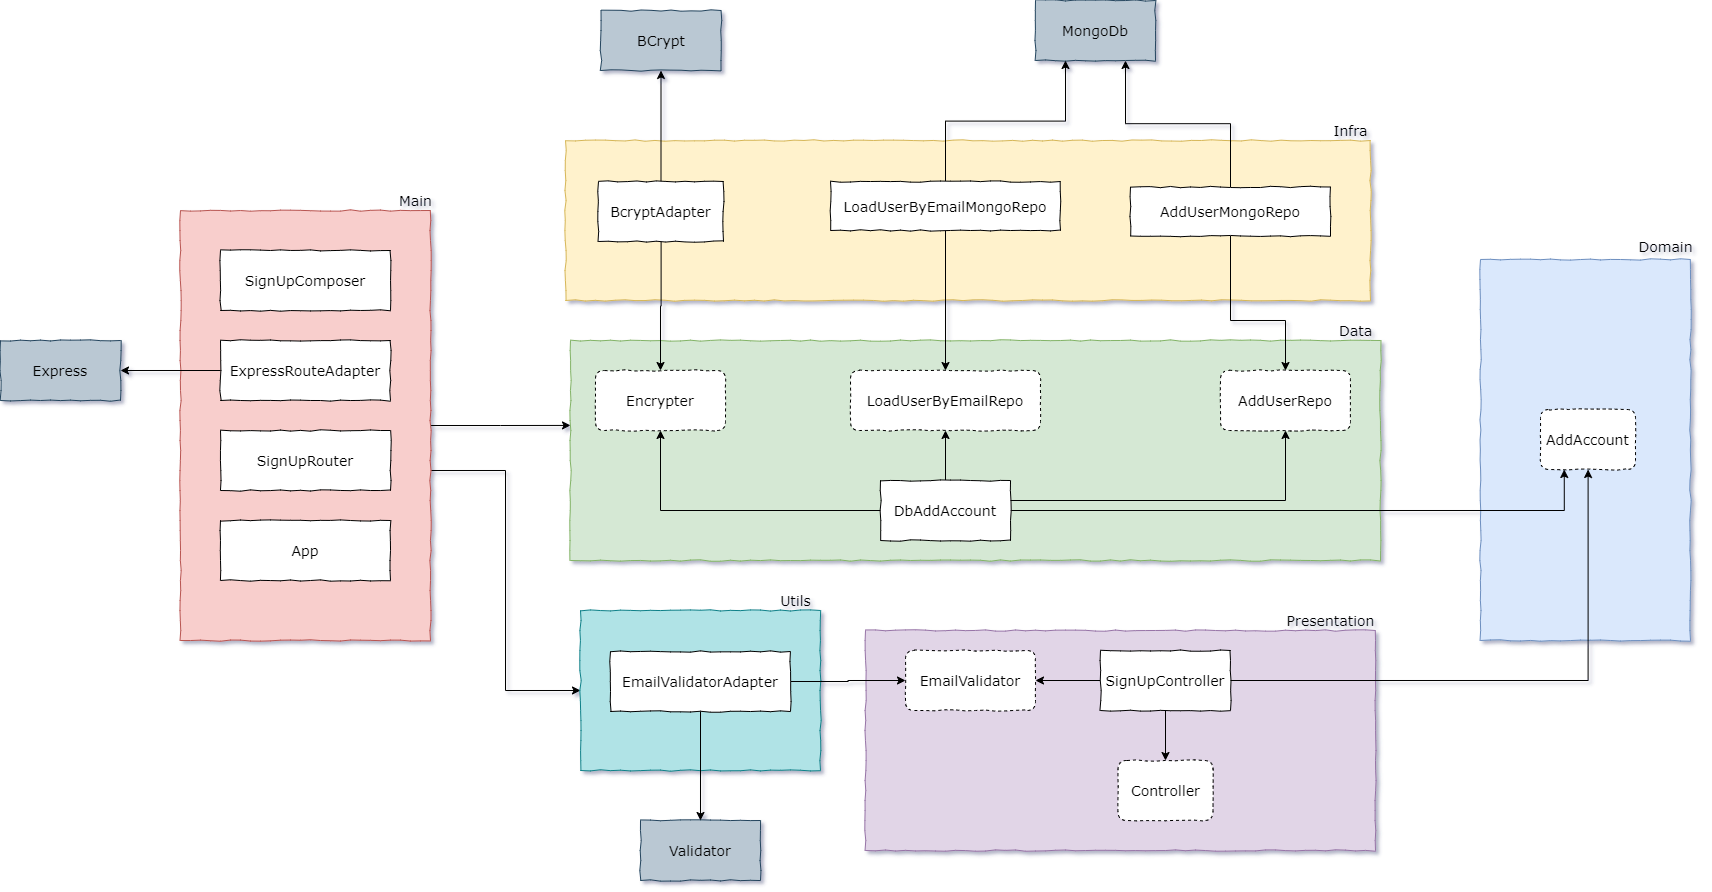

The diagram above was exported from draw.io. Its source (the exported page's mxGraphModel, read from the mxfile embedded in the PNG):
<mxGraphModel dx="2468" dy="4076" grid="1" gridSize="10" guides="1" tooltips="1" connect="1" arrows="1" fold="1" page="1" pageScale="1" pageWidth="2339" pageHeight="3300" background="none" math="0" shadow="1">
  <root>
    <mxCell id="HQJJp6JJx-WFtJWbn-US-0" />
    <mxCell id="HQJJp6JJx-WFtJWbn-US-1" parent="HQJJp6JJx-WFtJWbn-US-0" />
    <mxCell id="HQJJp6JJx-WFtJWbn-US-59" style="edgeStyle=orthogonalEdgeStyle;rounded=0;orthogonalLoop=1;jettySize=auto;html=1;entryX=0;entryY=0.386;entryDx=0;entryDy=0;entryPerimeter=0;fontFamily=Verdana;fontSize=14;" edge="1" parent="HQJJp6JJx-WFtJWbn-US-1" source="HQJJp6JJx-WFtJWbn-US-41" target="HQJJp6JJx-WFtJWbn-US-25">
      <mxGeometry relative="1" as="geometry" />
    </mxCell>
    <mxCell id="HQJJp6JJx-WFtJWbn-US-60" style="edgeStyle=orthogonalEdgeStyle;rounded=0;orthogonalLoop=1;jettySize=auto;html=1;entryX=0;entryY=0.5;entryDx=0;entryDy=0;fontFamily=Verdana;fontSize=14;" edge="1" parent="HQJJp6JJx-WFtJWbn-US-1" source="HQJJp6JJx-WFtJWbn-US-41" target="HQJJp6JJx-WFtJWbn-US-3">
      <mxGeometry relative="1" as="geometry">
        <Array as="points">
          <mxPoint x="725" y="270" />
          <mxPoint x="725" y="490" />
        </Array>
      </mxGeometry>
    </mxCell>
    <mxCell id="HQJJp6JJx-WFtJWbn-US-41" value="" style="rounded=0;whiteSpace=wrap;html=1;strokeColor=#b85450;fillColor=#f8cecc;comic=1;fontSize=14;fontFamily=Verdana;" vertex="1" parent="HQJJp6JJx-WFtJWbn-US-1">
      <mxGeometry x="400" y="10" width="250" height="430" as="geometry" />
    </mxCell>
    <mxCell id="HQJJp6JJx-WFtJWbn-US-2" value="" style="rounded=0;whiteSpace=wrap;html=1;strokeColor=#6c8ebf;fillColor=#dae8fc;comic=1;fontSize=14;fontFamily=Verdana;" vertex="1" parent="HQJJp6JJx-WFtJWbn-US-1">
      <mxGeometry x="1700" y="59" width="210" height="381" as="geometry" />
    </mxCell>
    <mxCell id="HQJJp6JJx-WFtJWbn-US-3" value="" style="rounded=0;whiteSpace=wrap;html=1;strokeColor=#0e8088;fillColor=#b0e3e6;comic=1;fontSize=14;fontFamily=Verdana;" vertex="1" parent="HQJJp6JJx-WFtJWbn-US-1">
      <mxGeometry x="800" y="410" width="240" height="160" as="geometry" />
    </mxCell>
    <mxCell id="HQJJp6JJx-WFtJWbn-US-4" value="" style="rounded=0;whiteSpace=wrap;html=1;strokeColor=#9673a6;fillColor=#e1d5e7;comic=1;fontSize=14;fontFamily=Verdana;" vertex="1" parent="HQJJp6JJx-WFtJWbn-US-1">
      <mxGeometry x="1085" y="430" width="510" height="220" as="geometry" />
    </mxCell>
    <mxCell id="HQJJp6JJx-WFtJWbn-US-5" style="edgeStyle=orthogonalEdgeStyle;rounded=0;orthogonalLoop=1;jettySize=auto;html=1;entryX=0.5;entryY=0;entryDx=0;entryDy=0;fontFamily=Verdana;fontSize=14;" edge="1" parent="HQJJp6JJx-WFtJWbn-US-1" source="HQJJp6JJx-WFtJWbn-US-8" target="HQJJp6JJx-WFtJWbn-US-17">
      <mxGeometry relative="1" as="geometry" />
    </mxCell>
    <mxCell id="HQJJp6JJx-WFtJWbn-US-6" style="edgeStyle=orthogonalEdgeStyle;rounded=0;orthogonalLoop=1;jettySize=auto;html=1;entryX=1;entryY=0.5;entryDx=0;entryDy=0;fontFamily=Verdana;fontSize=14;" edge="1" parent="HQJJp6JJx-WFtJWbn-US-1" source="HQJJp6JJx-WFtJWbn-US-8" target="HQJJp6JJx-WFtJWbn-US-21">
      <mxGeometry relative="1" as="geometry" />
    </mxCell>
    <mxCell id="HQJJp6JJx-WFtJWbn-US-7" style="edgeStyle=orthogonalEdgeStyle;rounded=0;orthogonalLoop=1;jettySize=auto;html=1;fontFamily=Verdana;fontSize=14;" edge="1" parent="HQJJp6JJx-WFtJWbn-US-1" source="HQJJp6JJx-WFtJWbn-US-8" target="HQJJp6JJx-WFtJWbn-US-23">
      <mxGeometry relative="1" as="geometry" />
    </mxCell>
    <mxCell id="HQJJp6JJx-WFtJWbn-US-8" value="SignUpController" style="rounded=0;whiteSpace=wrap;html=1;strokeColor=#000000;fillColor=#ffffff;gradientColor=none;comic=1;fontSize=14;fontFamily=Verdana;" vertex="1" parent="HQJJp6JJx-WFtJWbn-US-1">
      <mxGeometry x="1320" y="450" width="130" height="60" as="geometry" />
    </mxCell>
    <mxCell id="HQJJp6JJx-WFtJWbn-US-50" style="edgeStyle=orthogonalEdgeStyle;rounded=0;orthogonalLoop=1;jettySize=auto;html=1;entryX=1;entryY=0.5;entryDx=0;entryDy=0;fontFamily=Verdana;fontSize=14;" edge="1" parent="HQJJp6JJx-WFtJWbn-US-1" source="HQJJp6JJx-WFtJWbn-US-11" target="HQJJp6JJx-WFtJWbn-US-15">
      <mxGeometry relative="1" as="geometry" />
    </mxCell>
    <mxCell id="HQJJp6JJx-WFtJWbn-US-11" value="&lt;font style=&quot;font-size: 14px&quot;&gt;ExpressRouteAdapter&lt;/font&gt;" style="rounded=0;whiteSpace=wrap;html=1;strokeColor=#000000;fillColor=#ffffff;gradientColor=none;comic=1;fontFamily=Verdana;fontSize=14;" vertex="1" parent="HQJJp6JJx-WFtJWbn-US-1">
      <mxGeometry x="440" y="140" width="170" height="60" as="geometry" />
    </mxCell>
    <mxCell id="HQJJp6JJx-WFtJWbn-US-12" value="MongoDb" style="rounded=0;whiteSpace=wrap;html=1;strokeColor=#23445d;fillColor=#bac8d3;comic=1;fontFamily=Verdana;fontSize=14;" vertex="1" parent="HQJJp6JJx-WFtJWbn-US-1">
      <mxGeometry x="1255" y="-200" width="120" height="60" as="geometry" />
    </mxCell>
    <mxCell id="HQJJp6JJx-WFtJWbn-US-13" value="BCrypt" style="rounded=0;whiteSpace=wrap;html=1;strokeColor=#23445d;fillColor=#bac8d3;comic=1;fontFamily=Verdana;fontSize=14;" vertex="1" parent="HQJJp6JJx-WFtJWbn-US-1">
      <mxGeometry x="820.5" y="-190" width="120" height="60" as="geometry" />
    </mxCell>
    <mxCell id="HQJJp6JJx-WFtJWbn-US-14" value="&lt;font face=&quot;Verdana&quot; style=&quot;font-size: 14px&quot;&gt;Validator&lt;/font&gt;" style="rounded=0;whiteSpace=wrap;html=1;strokeColor=#23445d;fillColor=#bac8d3;comic=1;" vertex="1" parent="HQJJp6JJx-WFtJWbn-US-1">
      <mxGeometry x="860" y="620" width="120" height="60" as="geometry" />
    </mxCell>
    <mxCell id="HQJJp6JJx-WFtJWbn-US-15" value="&lt;font style=&quot;font-size: 14px;&quot;&gt;Express&lt;/font&gt;" style="rounded=0;whiteSpace=wrap;html=1;strokeColor=#23445d;fillColor=#bac8d3;comic=1;fontFamily=Verdana;fontSize=14;" vertex="1" parent="HQJJp6JJx-WFtJWbn-US-1">
      <mxGeometry x="220" y="140" width="120" height="60" as="geometry" />
    </mxCell>
    <mxCell id="HQJJp6JJx-WFtJWbn-US-16" value="Presentation" style="text;html=1;align=center;verticalAlign=middle;resizable=0;points=[];autosize=1;fontSize=14;fontFamily=Verdana;" vertex="1" parent="HQJJp6JJx-WFtJWbn-US-1">
      <mxGeometry x="1500" y="410" width="100" height="20" as="geometry" />
    </mxCell>
    <mxCell id="HQJJp6JJx-WFtJWbn-US-17" value="Controller" style="rounded=1;whiteSpace=wrap;html=1;strokeColor=#000000;fillColor=#ffffff;gradientColor=none;comic=1;fontSize=14;fontFamily=Verdana;dashed=1;" vertex="1" parent="HQJJp6JJx-WFtJWbn-US-1">
      <mxGeometry x="1337.5" y="560" width="95" height="60" as="geometry" />
    </mxCell>
    <mxCell id="HQJJp6JJx-WFtJWbn-US-18" style="edgeStyle=orthogonalEdgeStyle;rounded=0;orthogonalLoop=1;jettySize=auto;html=1;fontFamily=Verdana;fontSize=14;" edge="1" parent="HQJJp6JJx-WFtJWbn-US-1" source="HQJJp6JJx-WFtJWbn-US-20" target="HQJJp6JJx-WFtJWbn-US-21">
      <mxGeometry relative="1" as="geometry" />
    </mxCell>
    <mxCell id="HQJJp6JJx-WFtJWbn-US-19" style="edgeStyle=orthogonalEdgeStyle;rounded=0;orthogonalLoop=1;jettySize=auto;html=1;fontFamily=Verdana;fontSize=14;" edge="1" parent="HQJJp6JJx-WFtJWbn-US-1" source="HQJJp6JJx-WFtJWbn-US-20" target="HQJJp6JJx-WFtJWbn-US-14">
      <mxGeometry relative="1" as="geometry" />
    </mxCell>
    <mxCell id="HQJJp6JJx-WFtJWbn-US-20" value="&lt;font face=&quot;Verdana&quot; style=&quot;font-size: 14px&quot;&gt;EmailValidatorAdapter&lt;/font&gt;" style="rounded=0;whiteSpace=wrap;html=1;strokeColor=#000000;fillColor=#ffffff;gradientColor=none;comic=1;" vertex="1" parent="HQJJp6JJx-WFtJWbn-US-1">
      <mxGeometry x="830" y="451" width="180" height="60" as="geometry" />
    </mxCell>
    <mxCell id="HQJJp6JJx-WFtJWbn-US-21" value="EmailValidator" style="rounded=1;whiteSpace=wrap;html=1;strokeColor=#000000;fillColor=#ffffff;gradientColor=none;comic=1;fontSize=14;fontFamily=Verdana;dashed=1;" vertex="1" parent="HQJJp6JJx-WFtJWbn-US-1">
      <mxGeometry x="1125" y="450" width="130" height="60" as="geometry" />
    </mxCell>
    <mxCell id="HQJJp6JJx-WFtJWbn-US-22" value="Utils" style="text;html=1;align=center;verticalAlign=middle;resizable=0;points=[];autosize=1;fontSize=14;fontFamily=Verdana;" vertex="1" parent="HQJJp6JJx-WFtJWbn-US-1">
      <mxGeometry x="990" y="390" width="50" height="20" as="geometry" />
    </mxCell>
    <mxCell id="HQJJp6JJx-WFtJWbn-US-23" value="AddAccount" style="rounded=1;whiteSpace=wrap;html=1;strokeColor=#000000;fillColor=#ffffff;gradientColor=none;comic=1;fontSize=14;fontFamily=Verdana;dashed=1;" vertex="1" parent="HQJJp6JJx-WFtJWbn-US-1">
      <mxGeometry x="1760" y="209" width="95" height="60" as="geometry" />
    </mxCell>
    <mxCell id="HQJJp6JJx-WFtJWbn-US-24" value="Domain" style="text;html=1;align=center;verticalAlign=middle;resizable=0;points=[];autosize=1;fontSize=14;fontFamily=Verdana;" vertex="1" parent="HQJJp6JJx-WFtJWbn-US-1">
      <mxGeometry x="1850" y="35.5" width="70" height="20" as="geometry" />
    </mxCell>
    <mxCell id="HQJJp6JJx-WFtJWbn-US-25" value="" style="rounded=0;whiteSpace=wrap;html=1;strokeColor=#82b366;fillColor=#d5e8d4;comic=1;fontSize=14;fontFamily=Verdana;" vertex="1" parent="HQJJp6JJx-WFtJWbn-US-1">
      <mxGeometry x="790" y="140" width="810" height="220" as="geometry" />
    </mxCell>
    <mxCell id="HQJJp6JJx-WFtJWbn-US-26" value="Data" style="text;html=1;align=center;verticalAlign=middle;resizable=0;points=[];autosize=1;fontSize=14;fontFamily=Verdana;" vertex="1" parent="HQJJp6JJx-WFtJWbn-US-1">
      <mxGeometry x="1550" y="120" width="50" height="20" as="geometry" />
    </mxCell>
    <mxCell id="HQJJp6JJx-WFtJWbn-US-28" style="edgeStyle=orthogonalEdgeStyle;rounded=0;orthogonalLoop=1;jettySize=auto;html=1;fontFamily=Verdana;fontSize=14;" edge="1" parent="HQJJp6JJx-WFtJWbn-US-1" source="HQJJp6JJx-WFtJWbn-US-30" target="HQJJp6JJx-WFtJWbn-US-36">
      <mxGeometry relative="1" as="geometry" />
    </mxCell>
    <mxCell id="HQJJp6JJx-WFtJWbn-US-54" style="edgeStyle=orthogonalEdgeStyle;rounded=0;orthogonalLoop=1;jettySize=auto;html=1;fontFamily=Verdana;fontSize=14;" edge="1" parent="HQJJp6JJx-WFtJWbn-US-1" source="HQJJp6JJx-WFtJWbn-US-30" target="HQJJp6JJx-WFtJWbn-US-52">
      <mxGeometry relative="1" as="geometry" />
    </mxCell>
    <mxCell id="HQJJp6JJx-WFtJWbn-US-56" style="edgeStyle=orthogonalEdgeStyle;rounded=0;orthogonalLoop=1;jettySize=auto;html=1;entryX=0.25;entryY=1;entryDx=0;entryDy=0;fontFamily=Verdana;fontSize=14;" edge="1" parent="HQJJp6JJx-WFtJWbn-US-1" source="HQJJp6JJx-WFtJWbn-US-30" target="HQJJp6JJx-WFtJWbn-US-23">
      <mxGeometry relative="1" as="geometry" />
    </mxCell>
    <mxCell id="HQJJp6JJx-WFtJWbn-US-58" style="edgeStyle=orthogonalEdgeStyle;rounded=0;orthogonalLoop=1;jettySize=auto;html=1;entryX=0.5;entryY=1;entryDx=0;entryDy=0;fontFamily=Verdana;fontSize=14;" edge="1" parent="HQJJp6JJx-WFtJWbn-US-1" source="HQJJp6JJx-WFtJWbn-US-30" target="HQJJp6JJx-WFtJWbn-US-40">
      <mxGeometry relative="1" as="geometry">
        <Array as="points">
          <mxPoint x="1505" y="300" />
        </Array>
      </mxGeometry>
    </mxCell>
    <mxCell id="HQJJp6JJx-WFtJWbn-US-30" value="DbAddAccount" style="rounded=0;whiteSpace=wrap;html=1;strokeColor=#000000;fillColor=#ffffff;gradientColor=none;comic=1;fontSize=14;fontFamily=Verdana;labelBorderColor=none;labelBackgroundColor=none;" vertex="1" parent="HQJJp6JJx-WFtJWbn-US-1">
      <mxGeometry x="1100" y="280" width="130" height="60" as="geometry" />
    </mxCell>
    <mxCell id="HQJJp6JJx-WFtJWbn-US-31" value="" style="rounded=0;whiteSpace=wrap;html=1;strokeColor=#d6b656;fillColor=#fff2cc;comic=1;fontSize=14;fontFamily=Verdana;" vertex="1" parent="HQJJp6JJx-WFtJWbn-US-1">
      <mxGeometry x="785" y="-60" width="805" height="160" as="geometry" />
    </mxCell>
    <mxCell id="HQJJp6JJx-WFtJWbn-US-32" style="edgeStyle=orthogonalEdgeStyle;rounded=0;orthogonalLoop=1;jettySize=auto;html=1;fontFamily=Verdana;fontSize=14;" edge="1" parent="HQJJp6JJx-WFtJWbn-US-1" source="HQJJp6JJx-WFtJWbn-US-34" target="HQJJp6JJx-WFtJWbn-US-13">
      <mxGeometry relative="1" as="geometry" />
    </mxCell>
    <mxCell id="HQJJp6JJx-WFtJWbn-US-33" style="edgeStyle=orthogonalEdgeStyle;rounded=0;orthogonalLoop=1;jettySize=auto;html=1;fontFamily=Verdana;fontSize=14;" edge="1" parent="HQJJp6JJx-WFtJWbn-US-1" source="HQJJp6JJx-WFtJWbn-US-34" target="HQJJp6JJx-WFtJWbn-US-36">
      <mxGeometry relative="1" as="geometry" />
    </mxCell>
    <mxCell id="HQJJp6JJx-WFtJWbn-US-34" value="&lt;font face=&quot;Verdana&quot; style=&quot;font-size: 14px&quot;&gt;BcryptAdapter&lt;/font&gt;" style="rounded=0;whiteSpace=wrap;html=1;strokeColor=#000000;fillColor=#ffffff;gradientColor=none;comic=1;" vertex="1" parent="HQJJp6JJx-WFtJWbn-US-1">
      <mxGeometry x="818" y="-19" width="125" height="60" as="geometry" />
    </mxCell>
    <mxCell id="HQJJp6JJx-WFtJWbn-US-35" value="Infra" style="text;html=1;align=center;verticalAlign=middle;resizable=0;points=[];autosize=1;fontSize=14;fontFamily=Verdana;" vertex="1" parent="HQJJp6JJx-WFtJWbn-US-1">
      <mxGeometry x="1545" y="-80" width="50" height="20" as="geometry" />
    </mxCell>
    <mxCell id="HQJJp6JJx-WFtJWbn-US-36" value="Encrypter" style="rounded=1;whiteSpace=wrap;html=1;strokeColor=#000000;fillColor=#ffffff;gradientColor=none;comic=1;fontSize=14;fontFamily=Verdana;dashed=1;" vertex="1" parent="HQJJp6JJx-WFtJWbn-US-1">
      <mxGeometry x="815" y="170" width="130" height="60" as="geometry" />
    </mxCell>
    <mxCell id="HQJJp6JJx-WFtJWbn-US-38" style="edgeStyle=orthogonalEdgeStyle;rounded=0;orthogonalLoop=1;jettySize=auto;html=1;entryX=0.5;entryY=0;entryDx=0;entryDy=0;fontFamily=Verdana;fontSize=14;" edge="1" parent="HQJJp6JJx-WFtJWbn-US-1" source="HQJJp6JJx-WFtJWbn-US-39" target="HQJJp6JJx-WFtJWbn-US-40">
      <mxGeometry relative="1" as="geometry">
        <Array as="points">
          <mxPoint x="1450" y="120" />
          <mxPoint x="1505" y="120" />
        </Array>
      </mxGeometry>
    </mxCell>
    <mxCell id="HQJJp6JJx-WFtJWbn-US-66" style="edgeStyle=orthogonalEdgeStyle;rounded=0;orthogonalLoop=1;jettySize=auto;html=1;entryX=0.75;entryY=1;entryDx=0;entryDy=0;fontFamily=Verdana;fontSize=14;" edge="1" parent="HQJJp6JJx-WFtJWbn-US-1" source="HQJJp6JJx-WFtJWbn-US-39" target="HQJJp6JJx-WFtJWbn-US-12">
      <mxGeometry relative="1" as="geometry" />
    </mxCell>
    <mxCell id="HQJJp6JJx-WFtJWbn-US-39" value="AddUserMongoRepo" style="rounded=0;whiteSpace=wrap;html=1;strokeColor=#000000;fillColor=#ffffff;gradientColor=none;comic=1;fontSize=14;fontFamily=Verdana;" vertex="1" parent="HQJJp6JJx-WFtJWbn-US-1">
      <mxGeometry x="1350" y="-13.5" width="200" height="49" as="geometry" />
    </mxCell>
    <mxCell id="HQJJp6JJx-WFtJWbn-US-40" value="AddUserRepo" style="rounded=1;whiteSpace=wrap;html=1;strokeColor=#000000;fillColor=#ffffff;gradientColor=none;comic=1;fontSize=14;fontFamily=Verdana;dashed=1;" vertex="1" parent="HQJJp6JJx-WFtJWbn-US-1">
      <mxGeometry x="1440" y="170" width="130" height="60" as="geometry" />
    </mxCell>
    <mxCell id="HQJJp6JJx-WFtJWbn-US-47" value="&lt;font style=&quot;font-size: 14px&quot;&gt;SignUpComposer&lt;/font&gt;" style="rounded=0;whiteSpace=wrap;html=1;strokeColor=#000000;fillColor=#ffffff;gradientColor=none;comic=1;fontFamily=Verdana;fontSize=14;" vertex="1" parent="HQJJp6JJx-WFtJWbn-US-1">
      <mxGeometry x="440" y="50" width="170" height="60" as="geometry" />
    </mxCell>
    <mxCell id="HQJJp6JJx-WFtJWbn-US-48" value="&lt;font style=&quot;font-size: 14px&quot;&gt;SignUpRouter&lt;/font&gt;" style="rounded=0;whiteSpace=wrap;html=1;strokeColor=#000000;fillColor=#ffffff;gradientColor=none;comic=1;fontFamily=Verdana;fontSize=14;" vertex="1" parent="HQJJp6JJx-WFtJWbn-US-1">
      <mxGeometry x="440" y="230" width="170" height="60" as="geometry" />
    </mxCell>
    <mxCell id="HQJJp6JJx-WFtJWbn-US-49" value="&lt;font style=&quot;font-size: 14px&quot;&gt;App&lt;/font&gt;" style="rounded=0;whiteSpace=wrap;html=1;strokeColor=#000000;fillColor=#ffffff;gradientColor=none;comic=1;fontFamily=Verdana;fontSize=14;" vertex="1" parent="HQJJp6JJx-WFtJWbn-US-1">
      <mxGeometry x="440" y="320" width="170" height="60" as="geometry" />
    </mxCell>
    <mxCell id="HQJJp6JJx-WFtJWbn-US-51" value="Main" style="text;html=1;align=center;verticalAlign=middle;resizable=0;points=[];autosize=1;fontSize=14;fontFamily=Verdana;" vertex="1" parent="HQJJp6JJx-WFtJWbn-US-1">
      <mxGeometry x="610" y="-10" width="50" height="20" as="geometry" />
    </mxCell>
    <mxCell id="HQJJp6JJx-WFtJWbn-US-52" value="LoadUserByEmailRepo" style="rounded=1;whiteSpace=wrap;html=1;strokeColor=#000000;fillColor=#ffffff;gradientColor=none;comic=1;fontSize=14;fontFamily=Verdana;dashed=1;" vertex="1" parent="HQJJp6JJx-WFtJWbn-US-1">
      <mxGeometry x="1070" y="170" width="190" height="60" as="geometry" />
    </mxCell>
    <mxCell id="HQJJp6JJx-WFtJWbn-US-63" style="edgeStyle=orthogonalEdgeStyle;rounded=0;orthogonalLoop=1;jettySize=auto;html=1;fontFamily=Verdana;fontSize=14;" edge="1" parent="HQJJp6JJx-WFtJWbn-US-1" source="HQJJp6JJx-WFtJWbn-US-61" target="HQJJp6JJx-WFtJWbn-US-52">
      <mxGeometry relative="1" as="geometry" />
    </mxCell>
    <mxCell id="HQJJp6JJx-WFtJWbn-US-67" style="edgeStyle=orthogonalEdgeStyle;rounded=0;orthogonalLoop=1;jettySize=auto;html=1;entryX=0.25;entryY=1;entryDx=0;entryDy=0;fontFamily=Verdana;fontSize=14;" edge="1" parent="HQJJp6JJx-WFtJWbn-US-1" source="HQJJp6JJx-WFtJWbn-US-61" target="HQJJp6JJx-WFtJWbn-US-12">
      <mxGeometry relative="1" as="geometry" />
    </mxCell>
    <mxCell id="HQJJp6JJx-WFtJWbn-US-61" value="LoadUserByEmailMongoRepo" style="rounded=0;whiteSpace=wrap;html=1;strokeColor=#000000;fillColor=#ffffff;gradientColor=none;comic=1;fontSize=14;fontFamily=Verdana;" vertex="1" parent="HQJJp6JJx-WFtJWbn-US-1">
      <mxGeometry x="1050" y="-19" width="230" height="49" as="geometry" />
    </mxCell>
  </root>
</mxGraphModel>